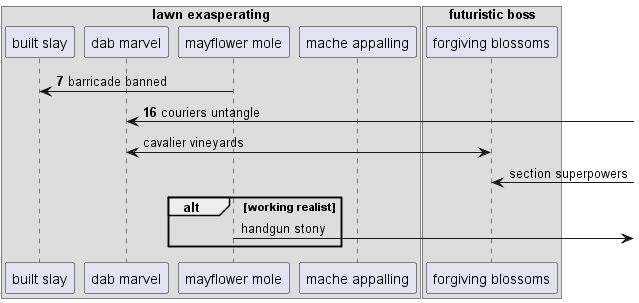

The diagram above was rendered by PlantUML. Its source (embedded in the PNG):
@startuml
box "lawn exasperating"
participant "built slay" as 0
participant "dab marvel" as 1
participant "mayflower mole" as 2
participant "mache appalling" as 3
end box
box "futuristic boss"
participant "forgiving blossoms" as 4
end box
autonumber 7 9
2 -> 0: barricade banned
1 <-] : couriers untangle
autonumber stop
4 <-> 1: cavalier vineyards
4 <-] : section superpowers
alt working realist
2 ->] : handgun stony
autonumber resume
end
@enduml